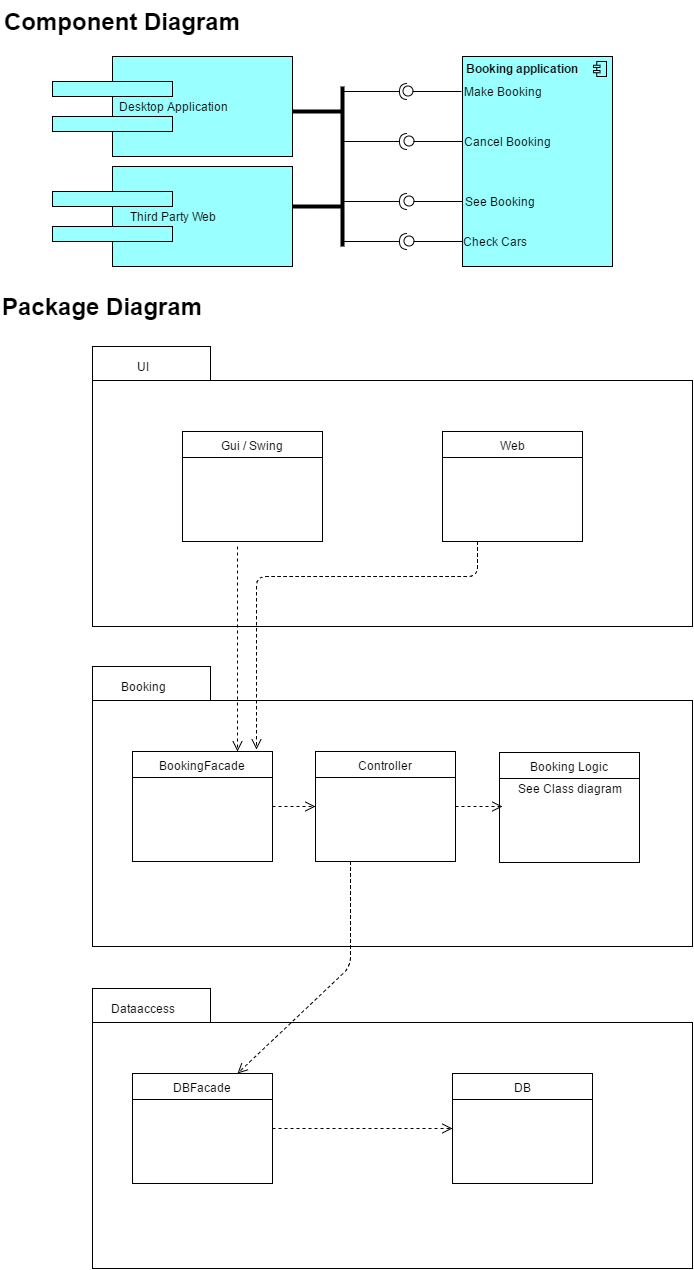

The diagram above was exported from draw.io. Its source (the exported page's mxGraphModel, read from the mxfile embedded in the PNG):
<mxGraphModel dx="1430" dy="696" grid="1" gridSize="10" guides="1" tooltips="1" connect="1" arrows="1" fold="1" page="1" pageScale="1" pageWidth="826" pageHeight="1169" math="0" shadow="0">
  <root>
    <mxCell id="0" />
    <mxCell id="1" parent="0" />
    <mxCell id="598d25d7940ba6a1-1" value="Package Diagram" style="text;html=1;fontSize=24;fontStyle=1;verticalAlign=middle;align=center;" vertex="1" parent="1">
      <mxGeometry x="110" y="320" width="100" height="40" as="geometry" />
    </mxCell>
    <mxCell id="598d25d7940ba6a1-2" value="" style="shape=folder;fontStyle=1;spacingTop=10;tabWidth=118;tabHeight=34;tabPosition=left;html=1;" vertex="1" parent="1">
      <mxGeometry x="150" y="380" width="600" height="280" as="geometry" />
    </mxCell>
    <mxCell id="598d25d7940ba6a1-3" value="UI" style="text;html=1;strokeColor=none;fillColor=none;align=center;verticalAlign=middle;whiteSpace=wrap;" vertex="1" parent="1">
      <mxGeometry x="180" y="390" width="40" height="20" as="geometry" />
    </mxCell>
    <mxCell id="598d25d7940ba6a1-4" value="" style="shape=folder;fontStyle=1;spacingTop=10;tabWidth=118;tabHeight=34;tabPosition=left;html=1;" vertex="1" parent="1">
      <mxGeometry x="150" y="700" width="600" height="280" as="geometry" />
    </mxCell>
    <mxCell id="598d25d7940ba6a1-5" value="Booking" style="text;html=1;strokeColor=none;fillColor=none;align=center;verticalAlign=middle;whiteSpace=wrap;" vertex="1" parent="1">
      <mxGeometry x="180" y="710" width="40" height="20" as="geometry" />
    </mxCell>
    <mxCell id="598d25d7940ba6a1-6" value="" style="shape=folder;fontStyle=1;spacingTop=10;tabWidth=118;tabHeight=34;tabPosition=left;html=1;" vertex="1" parent="1">
      <mxGeometry x="150" y="1022" width="600" height="280" as="geometry" />
    </mxCell>
    <mxCell id="598d25d7940ba6a1-7" value="Dataaccess" style="text;html=1;strokeColor=none;fillColor=none;align=center;verticalAlign=middle;whiteSpace=wrap;" vertex="1" parent="1">
      <mxGeometry x="180" y="1032" width="40" height="20" as="geometry" />
    </mxCell>
    <mxCell id="598d25d7940ba6a1-13" value="Gui / Swing" style="swimlane;html=1;fontStyle=0;childLayout=stackLayout;horizontal=1;startSize=26;fillColor=none;horizontalStack=0;resizeParent=1;resizeLast=0;collapsible=1;marginBottom=0;swimlaneFillColor=#ffffff;" vertex="1" parent="1">
      <mxGeometry x="240" y="465" width="140" height="110" as="geometry" />
    </mxCell>
    <mxCell id="598d25d7940ba6a1-14" value="Web" style="swimlane;html=1;fontStyle=0;childLayout=stackLayout;horizontal=1;startSize=26;fillColor=none;horizontalStack=0;resizeParent=1;resizeLast=0;collapsible=1;marginBottom=0;swimlaneFillColor=#ffffff;" vertex="1" parent="1">
      <mxGeometry x="500" y="465" width="140" height="110" as="geometry" />
    </mxCell>
    <mxCell id="598d25d7940ba6a1-15" value="BookingFacade" style="swimlane;html=1;fontStyle=0;childLayout=stackLayout;horizontal=1;startSize=26;fillColor=none;horizontalStack=0;resizeParent=1;resizeLast=0;collapsible=1;marginBottom=0;swimlaneFillColor=#ffffff;" vertex="1" parent="1">
      <mxGeometry x="190" y="785" width="140" height="110" as="geometry" />
    </mxCell>
    <mxCell id="598d25d7940ba6a1-16" value="Controller" style="swimlane;html=1;fontStyle=0;childLayout=stackLayout;horizontal=1;startSize=26;fillColor=none;horizontalStack=0;resizeParent=1;resizeLast=0;collapsible=1;marginBottom=0;swimlaneFillColor=#ffffff;" vertex="1" parent="1">
      <mxGeometry x="373" y="785" width="140" height="110" as="geometry" />
    </mxCell>
    <mxCell id="598d25d7940ba6a1-18" value="DBFacade" style="swimlane;html=1;fontStyle=0;childLayout=stackLayout;horizontal=1;startSize=26;fillColor=none;horizontalStack=0;resizeParent=1;resizeLast=0;collapsible=1;marginBottom=0;swimlaneFillColor=#ffffff;" vertex="1" parent="1">
      <mxGeometry x="190" y="1107" width="140" height="110" as="geometry" />
    </mxCell>
    <mxCell id="598d25d7940ba6a1-19" value="DB" style="swimlane;html=1;fontStyle=0;childLayout=stackLayout;horizontal=1;startSize=26;fillColor=none;horizontalStack=0;resizeParent=1;resizeLast=0;collapsible=1;marginBottom=0;swimlaneFillColor=#ffffff;" vertex="1" parent="1">
      <mxGeometry x="510" y="1107" width="140" height="110" as="geometry" />
    </mxCell>
    <mxCell id="30a539fabfea755d-2" value="" style="html=1;verticalAlign=bottom;endArrow=open;dashed=1;endSize=8;entryX=0.75;entryY=0;" edge="1" parent="1" target="598d25d7940ba6a1-15">
      <mxGeometry x="-0.2427" y="48" relative="1" as="geometry">
        <mxPoint x="295" y="580" as="sourcePoint" />
        <mxPoint x="60" y="1320" as="targetPoint" />
        <mxPoint as="offset" />
      </mxGeometry>
    </mxCell>
    <mxCell id="30a539fabfea755d-3" value="" style="html=1;verticalAlign=bottom;endArrow=open;dashed=1;endSize=8;exitX=0.25;exitY=1;entryX=0.886;entryY=-0.018;entryPerimeter=0;" edge="1" parent="1" source="598d25d7940ba6a1-14" target="598d25d7940ba6a1-15">
      <mxGeometry x="0.0685" y="19" relative="1" as="geometry">
        <mxPoint x="70" y="710" as="sourcePoint" />
        <mxPoint x="30" y="784" as="targetPoint" />
        <Array as="points">
          <mxPoint x="535" y="610" />
          <mxPoint x="314" y="610" />
        </Array>
        <mxPoint as="offset" />
      </mxGeometry>
    </mxCell>
    <mxCell id="30a539fabfea755d-4" value="" style="html=1;verticalAlign=bottom;endArrow=open;dashed=1;endSize=8;exitX=1;exitY=0.5;entryX=0;entryY=0.5;" edge="1" parent="1" source="598d25d7940ba6a1-15" target="598d25d7940ba6a1-16">
      <mxGeometry relative="1" as="geometry">
        <mxPoint x="140" y="1320" as="sourcePoint" />
        <mxPoint x="60" y="1320" as="targetPoint" />
      </mxGeometry>
    </mxCell>
    <mxCell id="30a539fabfea755d-5" value="" style="html=1;verticalAlign=bottom;endArrow=open;dashed=1;endSize=8;exitX=0.25;exitY=1;entryX=0.75;entryY=0;" edge="1" parent="1" source="598d25d7940ba6a1-16" target="598d25d7940ba6a1-18">
      <mxGeometry relative="1" as="geometry">
        <mxPoint x="140" y="1320" as="sourcePoint" />
        <mxPoint x="60" y="1320" as="targetPoint" />
        <Array as="points">
          <mxPoint x="408" y="1000" />
        </Array>
      </mxGeometry>
    </mxCell>
    <mxCell id="30a539fabfea755d-6" value="" style="html=1;verticalAlign=bottom;endArrow=open;dashed=1;endSize=8;exitX=1;exitY=0.5;entryX=0;entryY=0.5;" edge="1" parent="1" source="598d25d7940ba6a1-18" target="598d25d7940ba6a1-19">
      <mxGeometry relative="1" as="geometry">
        <mxPoint x="140" y="1320" as="sourcePoint" />
        <mxPoint x="60" y="1320" as="targetPoint" />
      </mxGeometry>
    </mxCell>
    <mxCell id="30a539fabfea755d-7" value="Component Diagram" style="text;html=1;fontSize=24;fontStyle=1;verticalAlign=middle;align=center;" vertex="1" parent="1">
      <mxGeometry x="130" y="35" width="100" height="40" as="geometry" />
    </mxCell>
    <mxCell id="30a539fabfea755d-8" value="Desktop Application" style="html=1;whiteSpace=wrap;fillColor=#99ffff;strokeColor=#000000;shape=mxgraph.archimate3.component;" vertex="1" parent="1">
      <mxGeometry x="110" y="90" width="240" height="100" as="geometry" />
    </mxCell>
    <mxCell id="30a539fabfea755d-9" value="Third Party Web" style="html=1;whiteSpace=wrap;fillColor=#99ffff;strokeColor=#000000;shape=mxgraph.archimate3.component;" vertex="1" parent="1">
      <mxGeometry x="110" y="200" width="240" height="100" as="geometry" />
    </mxCell>
    <mxCell id="30a539fabfea755d-10" value="" style="html=1;whiteSpace=wrap;fillColor=#99ffff;strokeColor=#000000;shape=mxgraph.archimate3.application;appType=comp;archiType=square;" vertex="1" parent="1">
      <mxGeometry x="520" y="90" width="150" height="210" as="geometry" />
    </mxCell>
    <mxCell id="30a539fabfea755d-12" value="" style="shape=lollipop;direction=north;html=1;" vertex="1" parent="1">
      <mxGeometry x="460" y="120" width="59" height="10" as="geometry" />
    </mxCell>
    <mxCell id="30a539fabfea755d-13" value="" style="shape=lollipop;direction=north;html=1;" vertex="1" parent="1">
      <mxGeometry x="461" y="170" width="59" height="10" as="geometry" />
    </mxCell>
    <mxCell id="30a539fabfea755d-14" value="" style="shape=lollipop;direction=north;html=1;" vertex="1" parent="1">
      <mxGeometry x="461" y="270" width="59" height="10" as="geometry" />
    </mxCell>
    <mxCell id="30a539fabfea755d-15" value="" style="shape=lollipop;direction=north;html=1;" vertex="1" parent="1">
      <mxGeometry x="461" y="230" width="59" height="10" as="geometry" />
    </mxCell>
    <mxCell id="30a539fabfea755d-16" value="Make Booking" style="text;html=1;strokeColor=none;fillColor=none;align=center;verticalAlign=middle;whiteSpace=wrap;" vertex="1" parent="1">
      <mxGeometry x="510" y="115" width="99" height="20" as="geometry" />
    </mxCell>
    <mxCell id="30a539fabfea755d-17" value="Cancel Booking" style="text;html=1;strokeColor=none;fillColor=none;align=center;verticalAlign=middle;whiteSpace=wrap;" vertex="1" parent="1">
      <mxGeometry x="519" y="165" width="90" height="20" as="geometry" />
    </mxCell>
    <mxCell id="30a539fabfea755d-18" value="See Booking" style="text;html=1;strokeColor=none;fillColor=none;align=center;verticalAlign=middle;whiteSpace=wrap;" vertex="1" parent="1">
      <mxGeometry x="510" y="225" width="93" height="20" as="geometry" />
    </mxCell>
    <mxCell id="30a539fabfea755d-19" value="Check Cars" style="text;html=1;strokeColor=none;fillColor=none;align=center;verticalAlign=middle;whiteSpace=wrap;" vertex="1" parent="1">
      <mxGeometry x="500" y="265" width="103" height="20" as="geometry" />
    </mxCell>
    <mxCell id="30a539fabfea755d-21" value="" style="shape=requires;direction=south;html=1;" vertex="1" parent="1">
      <mxGeometry x="400" y="115" width="70" height="20" as="geometry" />
    </mxCell>
    <mxCell id="30a539fabfea755d-22" value="" style="shape=requires;direction=south;html=1;" vertex="1" parent="1">
      <mxGeometry x="400" y="165" width="70" height="20" as="geometry" />
    </mxCell>
    <mxCell id="30a539fabfea755d-23" value="" style="shape=requires;direction=south;html=1;" vertex="1" parent="1">
      <mxGeometry x="400" y="225" width="70" height="20" as="geometry" />
    </mxCell>
    <mxCell id="30a539fabfea755d-24" value="" style="shape=requires;direction=south;html=1;" vertex="1" parent="1">
      <mxGeometry x="400" y="265" width="70" height="20" as="geometry" />
    </mxCell>
    <mxCell id="30a539fabfea755d-26" value="" style="line;strokeWidth=4;direction=south;html=1;perimeter=backbonePerimeter;points=[];outlineConnect=0;" vertex="1" parent="1">
      <mxGeometry x="395" y="120" width="10" height="160" as="geometry" />
    </mxCell>
    <mxCell id="30a539fabfea755d-27" value="" style="line;strokeWidth=4;html=1;perimeter=backbonePerimeter;points=[];outlineConnect=0;" vertex="1" parent="1">
      <mxGeometry x="350" y="235" width="50" height="10" as="geometry" />
    </mxCell>
    <mxCell id="30a539fabfea755d-28" value="" style="line;strokeWidth=4;html=1;perimeter=backbonePerimeter;points=[];outlineConnect=0;" vertex="1" parent="1">
      <mxGeometry x="350" y="140" width="50" height="10" as="geometry" />
    </mxCell>
    <mxCell id="30a539fabfea755d-29" value="Booking application" style="text;html=1;align=center;fontStyle=1;verticalAlign=middle;spacingLeft=3;spacingRight=3;strokeColor=none;rotatable=0;points=[[0,0.5],[1,0.5]];portConstraint=eastwest;" vertex="1" parent="1">
      <mxGeometry x="540" y="89" width="80" height="26" as="geometry" />
    </mxCell>
    <mxCell id="30a539fabfea755d-30" value="Booking Logic" style="swimlane;html=1;fontStyle=0;childLayout=stackLayout;horizontal=1;startSize=26;fillColor=none;horizontalStack=0;resizeParent=1;resizeLast=0;collapsible=1;marginBottom=0;swimlaneFillColor=#ffffff;" vertex="1" parent="1">
      <mxGeometry x="557" y="786" width="140" height="110" as="geometry" />
    </mxCell>
    <mxCell id="30a539fabfea755d-31" value="See Class diagram" style="text;html=1;strokeColor=none;fillColor=none;align=center;verticalAlign=middle;whiteSpace=wrap;" vertex="1" parent="30a539fabfea755d-30">
      <mxGeometry y="26" width="140" height="20" as="geometry" />
    </mxCell>
    <mxCell id="30a539fabfea755d-32" value="" style="html=1;verticalAlign=bottom;endArrow=open;dashed=1;endSize=8;exitX=1;exitY=0.5;" edge="1" parent="1" source="598d25d7940ba6a1-16">
      <mxGeometry relative="1" as="geometry">
        <mxPoint x="80" y="770" as="sourcePoint" />
        <mxPoint x="560" y="840" as="targetPoint" />
      </mxGeometry>
    </mxCell>
  </root>
</mxGraphModel>